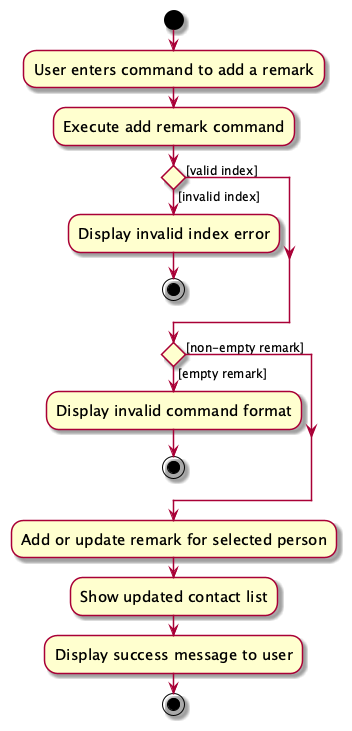

The diagram above was rendered by PlantUML. Its source (embedded in the PNG):
@startuml
skin rose
skinparam ActivityFontSize 15
skinparam ArrowFontSize 12

start
:User enters command to add a remark;
:Execute add remark command;

if () then ([invalid index])
  :Display invalid index error;
  stop
else ([valid index])
endif

if () then ([empty remark])
  :Display invalid command format;
  stop
else ([non-empty remark])
endif

:Add or update remark for selected person;
:Show updated contact list;
:Display success message to user;
stop

@enduml